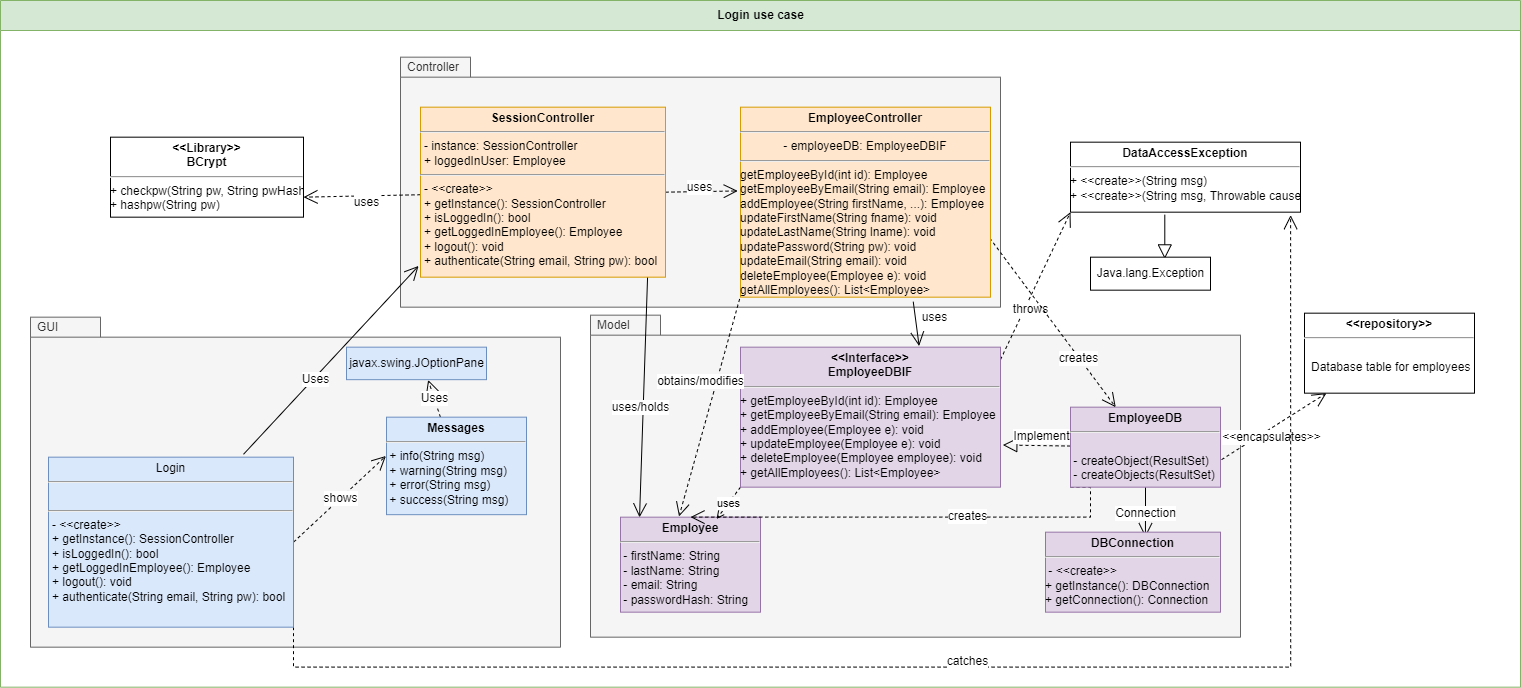

The diagram above was exported from draw.io. Its source (the exported page's mxGraphModel, read from the mxfile embedded in the PNG):
<mxGraphModel dx="4498" dy="3988" grid="1" gridSize="10" guides="1" tooltips="1" connect="1" arrows="1" fold="1" page="1" pageScale="1" pageWidth="827" pageHeight="1169" math="0" shadow="0">
  <root>
    <mxCell id="0" />
    <mxCell id="1" parent="0" />
    <mxCell id="2" value="Controller" style="shape=folder;xSize=90;align=left;spacingLeft=10;align=left;verticalAlign=top;spacingLeft=5;spacingTop=-4;tabWidth=70;tabHeight=20;tabPosition=left;html=1;strokeWidth=1;recursiveResize=0;fillColor=#f5f5f5;fontColor=#333333;strokeColor=#666666;fontSize=12;" vertex="1" parent="1">
      <mxGeometry x="-740" y="-1503.33" width="600" height="250" as="geometry" />
    </mxCell>
    <mxCell id="3" value="Model" style="shape=folder;xSize=90;align=left;spacingLeft=10;align=left;verticalAlign=top;spacingLeft=5;spacingTop=-4;tabWidth=70;tabHeight=20;tabPosition=left;html=1;strokeWidth=1;recursiveResize=0;fillColor=#f5f5f5;fontColor=#333333;strokeColor=#666666;fontSize=12;" vertex="1" parent="1">
      <mxGeometry x="-550" y="-1245.33" width="650" height="322" as="geometry" />
    </mxCell>
    <mxCell id="4" value="GUI" style="shape=folder;xSize=90;align=left;spacingLeft=10;align=left;verticalAlign=top;spacingLeft=5;spacingTop=-4;tabWidth=70;tabHeight=20;tabPosition=left;html=1;strokeWidth=1;recursiveResize=0;fillColor=#f5f5f5;fontColor=#333333;strokeColor=#666666;fontSize=12;" vertex="1" parent="1">
      <mxGeometry x="-1110" y="-1243.33" width="530" height="330" as="geometry" />
    </mxCell>
    <mxCell id="5" value="&lt;p style=&quot;margin: 4px 0px 0px; text-align: center; font-size: 12px;&quot;&gt;&lt;b style=&quot;font-size: 12px;&quot;&gt;Employee&lt;/b&gt;&lt;/p&gt;&lt;hr style=&quot;font-size: 12px;&quot;&gt;&lt;div style=&quot;height: 2px; font-size: 12px;&quot;&gt;&amp;nbsp;- firstName: String&lt;br style=&quot;font-size: 12px;&quot;&gt;&amp;nbsp;- lastName: String&lt;br style=&quot;font-size: 12px;&quot;&gt;&amp;nbsp;- email: String&lt;br style=&quot;font-size: 12px;&quot;&gt;&amp;nbsp;- passwordHash: String&lt;br style=&quot;font-size: 12px;&quot;&gt;&lt;br style=&quot;font-size: 12px;&quot;&gt;&lt;/div&gt;" style="verticalAlign=top;align=left;overflow=fill;fontSize=12;fontFamily=Helvetica;html=1;fillColor=#e1d5e7;strokeColor=#9673a6;" vertex="1" parent="1">
      <mxGeometry x="-520" y="-1043.33" width="140" height="95" as="geometry" />
    </mxCell>
    <mxCell id="6" value="throws" style="edgeStyle=none;rounded=0;orthogonalLoop=1;jettySize=auto;html=1;startArrow=none;startFill=0;endArrow=open;endFill=0;strokeWidth=1;endSize=12;exitX=1;exitY=0.089;exitDx=0;exitDy=0;exitPerimeter=0;entryX=0;entryY=1;entryDx=0;entryDy=0;dashed=1;fontSize=12;" edge="1" source="8" target="16" parent="1">
      <mxGeometry x="-0.2953" y="-6" relative="1" as="geometry">
        <mxPoint as="offset" />
      </mxGeometry>
    </mxCell>
    <mxCell id="7" value="uses" style="rounded=0;orthogonalLoop=1;jettySize=auto;html=1;exitX=0;exitY=1;exitDx=0;exitDy=0;entryX=0.686;entryY=0.019;entryDx=0;entryDy=0;entryPerimeter=0;dashed=1;startArrow=none;startFill=0;endArrow=open;endFill=0;" edge="1" source="8" target="5" parent="1">
      <mxGeometry relative="1" as="geometry" />
    </mxCell>
    <mxCell id="8" value="&lt;p style=&quot;margin: 4px 0px 0px; text-align: center; font-size: 12px;&quot;&gt;&lt;b style=&quot;font-size: 12px;&quot;&gt;&amp;lt;&amp;lt;Interface&amp;gt;&amp;gt;&lt;br style=&quot;font-size: 12px;&quot;&gt;EmployeeDBIF&lt;/b&gt;&lt;/p&gt;&lt;hr style=&quot;font-size: 12px;&quot;&gt;&lt;div style=&quot;height: 2px; font-size: 12px;&quot;&gt;+ getEmployeeById(int id): Employee&lt;br style=&quot;font-size: 12px;&quot;&gt;+ getEmployeeByEmail(String email): Employee&lt;br style=&quot;font-size: 12px;&quot;&gt;+ addEmployee(Employee e): void&lt;br style=&quot;font-size: 12px;&quot;&gt;+ updateEmployee(Employee e): void&lt;br style=&quot;font-size: 12px;&quot;&gt;+ deleteEmployee(Employee employee): void&lt;br style=&quot;font-size: 12px;&quot;&gt;+ getAllEmployees(): List&amp;lt;Employee&amp;gt;&lt;br style=&quot;font-size: 12px;&quot;&gt;&lt;br style=&quot;font-size: 12px;&quot;&gt;&lt;/div&gt;" style="verticalAlign=top;align=left;overflow=fill;fontSize=12;fontFamily=Helvetica;html=1;fillColor=#e1d5e7;strokeColor=#9673a6;spacingTop=0;spacing=3;spacingLeft=0;labelPadding=-1;" vertex="1" parent="1">
      <mxGeometry x="-400" y="-1213.33" width="260" height="140" as="geometry" />
    </mxCell>
    <mxCell id="9" style="edgeStyle=orthogonalEdgeStyle;rounded=0;orthogonalLoop=1;jettySize=auto;html=1;startArrow=none;startFill=0;endArrow=open;endFill=0;strokeWidth=1;endSize=12;exitX=0;exitY=1;exitDx=0;exitDy=0;dashed=1;fontSize=12;" edge="1" source="14" target="5" parent="1">
      <mxGeometry relative="1" as="geometry">
        <mxPoint x="-380" y="-1023.33" as="targetPoint" />
        <Array as="points">
          <mxPoint x="-50" y="-1073.33" />
          <mxPoint x="-50" y="-1043.33" />
        </Array>
      </mxGeometry>
    </mxCell>
    <mxCell id="10" value="creates" style="edgeLabel;html=1;align=center;verticalAlign=middle;resizable=0;points=[];fontSize=12;" connectable="0" vertex="1" parent="9">
      <mxGeometry x="-0.4504" relative="1" as="geometry">
        <mxPoint x="-50" y="-2" as="offset" />
      </mxGeometry>
    </mxCell>
    <mxCell id="11" value="Implements" style="edgeStyle=none;rounded=0;orthogonalLoop=1;jettySize=auto;html=1;entryX=1.009;entryY=0.699;entryDx=0;entryDy=0;entryPerimeter=0;startArrow=none;startFill=0;endArrow=block;endFill=0;strokeWidth=1;endSize=12;dashed=1;fontSize=12;" edge="1" source="14" target="8" parent="1">
      <mxGeometry x="-0.2097" y="-9" relative="1" as="geometry">
        <mxPoint as="offset" />
      </mxGeometry>
    </mxCell>
    <mxCell id="12" value="&amp;lt;&amp;lt;encapsulates&amp;gt;&amp;gt;" style="edgeStyle=none;rounded=0;orthogonalLoop=1;jettySize=auto;html=1;startArrow=none;startFill=0;endArrow=open;endFill=0;endSize=12;strokeWidth=1;dashed=1;exitX=1.007;exitY=0.656;exitDx=0;exitDy=0;exitPerimeter=0;fontSize=12;" edge="1" source="14" target="26" parent="1">
      <mxGeometry x="-0.1268" y="-8" relative="1" as="geometry">
        <mxPoint as="offset" />
      </mxGeometry>
    </mxCell>
    <mxCell id="13" value="Connection" style="edgeStyle=orthogonalEdgeStyle;rounded=0;orthogonalLoop=1;jettySize=auto;html=1;entryX=0.571;entryY=0.063;entryDx=0;entryDy=0;entryPerimeter=0;startArrow=none;startFill=0;endArrow=open;endFill=0;endSize=12;strokeWidth=1;fontSize=12;" edge="1" source="14" target="37" parent="1">
      <mxGeometry relative="1" as="geometry" />
    </mxCell>
    <mxCell id="14" value="&lt;p style=&quot;margin: 4px 0px 0px; text-align: center; font-size: 12px;&quot;&gt;&lt;b style=&quot;font-size: 12px;&quot;&gt;EmployeeDB&lt;/b&gt;&lt;/p&gt;&lt;hr style=&quot;font-size: 12px;&quot;&gt;&lt;div style=&quot;height: 2px; font-size: 12px;&quot;&gt;&lt;br style=&quot;font-size: 12px;&quot;&gt;&amp;nbsp;- createObject(ResultSet)&lt;br style=&quot;font-size: 12px;&quot;&gt;&amp;nbsp;- createObjects(ResultSet)&lt;/div&gt;" style="verticalAlign=top;align=left;overflow=fill;fontSize=12;fontFamily=Helvetica;html=1;fillColor=#e1d5e7;strokeColor=#9673a6;" vertex="1" parent="1">
      <mxGeometry x="-70" y="-1153.33" width="150" height="80" as="geometry" />
    </mxCell>
    <mxCell id="15" style="edgeStyle=none;rounded=0;orthogonalLoop=1;jettySize=auto;html=1;entryX=0.619;entryY=0.052;entryDx=0;entryDy=0;startArrow=none;startFill=0;endArrow=block;endFill=0;endSize=12;strokeWidth=1;entryPerimeter=0;exitX=0.41;exitY=1.035;exitDx=0;exitDy=0;exitPerimeter=0;fontSize=12;" edge="1" source="16" target="36" parent="1">
      <mxGeometry relative="1" as="geometry">
        <mxPoint x="210" y="-1388.33" as="targetPoint" />
      </mxGeometry>
    </mxCell>
    <mxCell id="16" value="&lt;p style=&quot;margin: 4px 0px 0px; text-align: center; font-size: 12px;&quot;&gt;&lt;b style=&quot;font-size: 12px;&quot;&gt;DataAccessException&lt;/b&gt;&lt;/p&gt;&lt;hr style=&quot;font-size: 12px;&quot;&gt;&lt;div style=&quot;height: 2px; font-size: 12px;&quot;&gt;+ &amp;lt;&amp;lt;create&amp;gt;&amp;gt;(String msg)&lt;br style=&quot;font-size: 12px;&quot;&gt;+ &amp;lt;&amp;lt;create&amp;gt;&amp;gt;(String msg, Throwable cause)&lt;br style=&quot;font-size: 12px;&quot;&gt;&lt;br style=&quot;font-size: 12px;&quot;&gt;&lt;/div&gt;" style="verticalAlign=top;align=left;overflow=fill;fontSize=12;fontFamily=Helvetica;html=1;" vertex="1" parent="1">
      <mxGeometry x="-70" y="-1418.33" width="230" height="70" as="geometry" />
    </mxCell>
    <mxCell id="17" value="creates" style="edgeStyle=none;rounded=0;orthogonalLoop=1;jettySize=auto;html=1;startArrow=none;startFill=0;endArrow=open;endFill=0;strokeWidth=1;endSize=12;exitX=0.997;exitY=0.689;exitDx=0;exitDy=0;exitPerimeter=0;dashed=1;fontSize=12;" edge="1" source="20" target="14" parent="1">
      <mxGeometry x="0.418" y="-1" relative="1" as="geometry">
        <mxPoint as="offset" />
      </mxGeometry>
    </mxCell>
    <mxCell id="18" value="uses" style="edgeStyle=none;rounded=0;orthogonalLoop=1;jettySize=auto;html=1;entryX=0.687;entryY=-0.008;entryDx=0;entryDy=0;entryPerimeter=0;startArrow=none;startFill=0;endArrow=open;endFill=0;strokeWidth=1;endSize=12;exitX=0.691;exitY=1.024;exitDx=0;exitDy=0;exitPerimeter=0;fontSize=12;" edge="1" source="20" target="8" parent="1">
      <mxGeometry x="-0.2323" y="19" relative="1" as="geometry">
        <mxPoint as="offset" />
        <mxPoint x="-301.2559385863269" y="-1279.83" as="sourcePoint" />
      </mxGeometry>
    </mxCell>
    <mxCell id="19" value="obtains/modifies" style="edgeStyle=none;rounded=0;orthogonalLoop=1;jettySize=auto;html=1;startArrow=none;startFill=0;endArrow=open;endFill=0;strokeWidth=1;endSize=12;entryX=0.418;entryY=-0.007;entryDx=0;entryDy=0;entryPerimeter=0;exitX=0.003;exitY=0.979;exitDx=0;exitDy=0;exitPerimeter=0;dashed=1;fontSize=12;" edge="1" source="20" target="5" parent="1">
      <mxGeometry x="-0.1716" y="-16" relative="1" as="geometry">
        <mxPoint as="offset" />
        <mxPoint x="-370" y="-1183.33" as="targetPoint" />
      </mxGeometry>
    </mxCell>
    <mxCell id="20" value="&lt;p style=&quot;margin: 4px 0px 0px; text-align: center; font-size: 12px;&quot;&gt;&lt;b style=&quot;font-size: 12px;&quot;&gt;EmployeeController&lt;/b&gt;&lt;/p&gt;&lt;hr style=&quot;font-size: 12px;&quot;&gt;&lt;p style=&quot;margin: 4px 0px 0px; text-align: center; font-size: 12px;&quot;&gt;&lt;span style=&quot;text-align: left; font-size: 12px;&quot;&gt;- employeeDB: EmployeeDBIF&lt;/span&gt;&lt;br style=&quot;font-size: 12px;&quot;&gt;&lt;/p&gt;&lt;hr style=&quot;font-size: 12px;&quot;&gt;&lt;div style=&quot;height: 2px; font-size: 12px;&quot;&gt;&lt;span style=&quot;font-size: 12px;&quot;&gt;getEmployeeById(int id): Employee&lt;br style=&quot;font-size: 12px;&quot;&gt;&lt;/span&gt;getEmployeeByEmail(String email): Employee&lt;br style=&quot;font-size: 12px;&quot;&gt;addEmployee(String firstName, ...): Employee&lt;br style=&quot;font-size: 12px;&quot;&gt;updateFirstName(String fname): void&lt;br style=&quot;font-size: 12px;&quot;&gt;updateLastName(String lname): void&lt;br style=&quot;font-size: 12px;&quot;&gt;updatePassword(String pw): void&lt;br style=&quot;font-size: 12px;&quot;&gt;updateEmail(String email): void&lt;br style=&quot;font-size: 12px;&quot;&gt;deleteEmployee(Employee e): void&lt;br style=&quot;font-size: 12px;&quot;&gt;getAllEmployees(): List&amp;lt;Employee&amp;gt;&lt;/div&gt;" style="verticalAlign=top;align=left;overflow=fill;fontSize=12;fontFamily=Helvetica;html=1;fillColor=#ffe6cc;strokeColor=#d79b00;" vertex="1" parent="1">
      <mxGeometry x="-400" y="-1453.33" width="250" height="190" as="geometry" />
    </mxCell>
    <mxCell id="21" value="uses" style="edgeStyle=none;rounded=0;orthogonalLoop=1;jettySize=auto;html=1;entryX=1;entryY=0.75;entryDx=0;entryDy=0;startArrow=none;startFill=0;endArrow=open;endFill=0;endSize=12;strokeWidth=1;dashed=1;fontSize=12;" edge="1" source="24" target="25" parent="1">
      <mxGeometry x="-0.0878" y="7" relative="1" as="geometry">
        <mxPoint as="offset" />
      </mxGeometry>
    </mxCell>
    <mxCell id="22" value="uses" style="edgeStyle=none;rounded=0;orthogonalLoop=1;jettySize=auto;html=1;entryX=-0.011;entryY=0.441;entryDx=0;entryDy=0;entryPerimeter=0;startArrow=none;startFill=0;endArrow=open;endFill=0;endSize=12;strokeWidth=1;exitX=1;exitY=0.5;exitDx=0;exitDy=0;dashed=1;fontSize=12;" edge="1" source="24" target="20" parent="1">
      <mxGeometry x="-0.0632" y="4" relative="1" as="geometry">
        <mxPoint x="-447.9150000000004" y="-1281.73" as="targetPoint" />
        <mxPoint as="offset" />
      </mxGeometry>
    </mxCell>
    <mxCell id="23" value="uses/holds" style="edgeStyle=none;rounded=0;orthogonalLoop=1;jettySize=auto;html=1;startArrow=none;startFill=0;endArrow=open;endFill=0;endSize=12;strokeWidth=1;entryX=0.136;entryY=0.002;entryDx=0;entryDy=0;entryPerimeter=0;exitX=0.927;exitY=0.993;exitDx=0;exitDy=0;exitPerimeter=0;fontSize=12;" edge="1" source="24" target="5" parent="1">
      <mxGeometry x="0.0878" y="-3" relative="1" as="geometry">
        <mxPoint x="-550" y="-1053.33" as="targetPoint" />
        <mxPoint as="offset" />
      </mxGeometry>
    </mxCell>
    <mxCell id="24" value="&lt;p style=&quot;margin: 4px 0px 0px; text-align: center; font-size: 12px;&quot;&gt;&lt;b style=&quot;font-size: 12px;&quot;&gt;SessionController&lt;/b&gt;&lt;/p&gt;&lt;hr style=&quot;font-size: 12px;&quot;&gt;&lt;p style=&quot;margin: 0px 0px 0px 4px; font-size: 12px;&quot;&gt;- instance: SessionController&lt;br style=&quot;font-size: 12px;&quot;&gt;+ loggedInUser: Employee&lt;br style=&quot;font-size: 12px;&quot;&gt;&lt;/p&gt;&lt;hr style=&quot;font-size: 12px;&quot;&gt;&lt;p style=&quot;margin: 0px 0px 0px 4px; font-size: 12px;&quot;&gt;- &amp;lt;&amp;lt;create&amp;gt;&amp;gt;&lt;br style=&quot;font-size: 12px;&quot;&gt;+ getInstance(): SessionController&lt;/p&gt;&lt;p style=&quot;margin: 0px 0px 0px 4px; font-size: 12px;&quot;&gt;+ isLoggedIn(): bool&lt;br style=&quot;font-size: 12px;&quot;&gt;+ getLoggedInEmployee(): Employee&lt;br style=&quot;font-size: 12px;&quot;&gt;+ logout(): void&lt;br style=&quot;font-size: 12px;&quot;&gt;+ authenticate(String email, String pw): bool&lt;/p&gt;" style="verticalAlign=top;align=left;overflow=fill;fontSize=12;fontFamily=Helvetica;html=1;fillColor=#ffe6cc;strokeColor=#d79b00;" vertex="1" parent="1">
      <mxGeometry x="-720" y="-1453.33" width="245" height="170" as="geometry" />
    </mxCell>
    <mxCell id="25" value="&lt;p style=&quot;margin: 4px 0px 0px; text-align: center; font-size: 12px;&quot;&gt;&lt;b style=&quot;font-size: 12px;&quot;&gt;&amp;lt;&amp;lt;Library&amp;gt;&amp;gt;&lt;br style=&quot;font-size: 12px;&quot;&gt;BCrypt&lt;/b&gt;&lt;/p&gt;&lt;hr style=&quot;font-size: 12px;&quot;&gt;&lt;div style=&quot;height: 2px; font-size: 12px;&quot;&gt;+ checkpw(String pw, String pwHash)&lt;br style=&quot;font-size: 12px;&quot;&gt;+ hashpw(String pw)&lt;br style=&quot;font-size: 12px;&quot;&gt;&lt;br style=&quot;font-size: 12px;&quot;&gt;&lt;/div&gt;" style="verticalAlign=top;align=left;overflow=fill;fontSize=12;fontFamily=Helvetica;html=1;" vertex="1" parent="1">
      <mxGeometry x="-1030" y="-1423.33" width="193" height="80" as="geometry" />
    </mxCell>
    <mxCell id="26" value="&lt;p style=&quot;margin: 4px 0px 0px; text-align: center; font-size: 12px;&quot;&gt;&lt;b style=&quot;font-size: 12px;&quot;&gt;&amp;lt;&amp;lt;repository&amp;gt;&amp;gt;&lt;/b&gt;&lt;/p&gt;&lt;hr style=&quot;font-size: 12px;&quot;&gt;&lt;div style=&quot;height: 2px; font-size: 12px;&quot;&gt;&lt;br style=&quot;font-size: 12px;&quot;&gt;&lt;div style=&quot;text-align: center; font-size: 12px;&quot;&gt;&lt;span style=&quot;font-size: 12px;&quot;&gt;&amp;nbsp;Database table for employees&lt;/span&gt;&lt;/div&gt;&lt;/div&gt;" style="verticalAlign=top;align=left;overflow=fill;fontSize=12;fontFamily=Helvetica;html=1;" vertex="1" parent="1">
      <mxGeometry x="164" y="-1247.33" width="170" height="80" as="geometry" />
    </mxCell>
    <mxCell id="27" style="edgeStyle=orthogonalEdgeStyle;rounded=0;orthogonalLoop=1;jettySize=auto;html=1;startArrow=none;startFill=0;endArrow=open;endFill=0;endSize=12;strokeWidth=1;exitX=1;exitY=1;exitDx=0;exitDy=0;entryX=0.957;entryY=1.043;entryDx=0;entryDy=0;entryPerimeter=0;dashed=1;fontSize=12;" edge="1" source="32" target="16" parent="1">
      <mxGeometry relative="1" as="geometry">
        <mxPoint x="150" y="-1343.33" as="targetPoint" />
        <Array as="points">
          <mxPoint x="-847" y="-893.33" />
          <mxPoint x="150" y="-893.33" />
        </Array>
      </mxGeometry>
    </mxCell>
    <mxCell id="28" value="catches" style="edgeLabel;html=1;align=center;verticalAlign=middle;resizable=0;points=[];fontSize=12;" connectable="0" vertex="1" parent="27">
      <mxGeometry x="-0.0594" y="-3" relative="1" as="geometry">
        <mxPoint x="13" y="-10" as="offset" />
      </mxGeometry>
    </mxCell>
    <mxCell id="29" value="shows" style="edgeStyle=none;rounded=0;orthogonalLoop=1;jettySize=auto;html=1;exitX=1;exitY=0.5;exitDx=0;exitDy=0;entryX=-0.004;entryY=0.398;entryDx=0;entryDy=0;entryPerimeter=0;startArrow=none;startFill=0;endArrow=open;endFill=0;endSize=12;strokeWidth=1;dashed=1;fontSize=12;" edge="1" source="32" target="34" parent="1">
      <mxGeometry relative="1" as="geometry" />
    </mxCell>
    <mxCell id="30" style="edgeStyle=none;rounded=0;orthogonalLoop=1;jettySize=auto;html=1;startArrow=none;startFill=0;endArrow=open;endFill=0;endSize=12;strokeWidth=1;entryX=-0.008;entryY=0.934;entryDx=0;entryDy=0;exitX=0.796;exitY=-0.017;exitDx=0;exitDy=0;exitPerimeter=0;entryPerimeter=0;fontSize=12;" edge="1" source="32" target="24" parent="1">
      <mxGeometry relative="1" as="geometry">
        <mxPoint x="-780" y="-1273.33" as="targetPoint" />
      </mxGeometry>
    </mxCell>
    <mxCell id="31" value="Uses" style="edgeLabel;html=1;align=center;verticalAlign=middle;resizable=0;points=[];fontSize=12;" connectable="0" vertex="1" parent="30">
      <mxGeometry x="-0.195" relative="1" as="geometry">
        <mxPoint as="offset" />
      </mxGeometry>
    </mxCell>
    <mxCell id="32" value="&lt;p style=&quot;margin: 4px 0px 0px; text-align: center; font-size: 12px;&quot;&gt;Login&lt;/p&gt;&lt;hr style=&quot;font-size: 12px;&quot;&gt;&lt;p style=&quot;margin: 0px 0px 0px 4px; font-size: 12px;&quot;&gt;&lt;br style=&quot;font-size: 12px;&quot;&gt;&lt;/p&gt;&lt;hr style=&quot;font-size: 12px;&quot;&gt;&lt;p style=&quot;margin: 0px 0px 0px 4px; font-size: 12px;&quot;&gt;- &amp;lt;&amp;lt;create&amp;gt;&amp;gt;&lt;br style=&quot;font-size: 12px;&quot;&gt;+ getInstance(): SessionController&lt;/p&gt;&lt;p style=&quot;margin: 0px 0px 0px 4px; font-size: 12px;&quot;&gt;+ isLoggedIn(): bool&lt;br style=&quot;font-size: 12px;&quot;&gt;+ getLoggedInEmployee(): Employee&lt;br style=&quot;font-size: 12px;&quot;&gt;+ logout(): void&lt;br style=&quot;font-size: 12px;&quot;&gt;+ authenticate(String email, String pw): bool&lt;/p&gt;" style="verticalAlign=top;align=left;overflow=fill;fontSize=12;fontFamily=Helvetica;html=1;fillColor=#dae8fc;strokeColor=#6c8ebf;" vertex="1" parent="1">
      <mxGeometry x="-1092" y="-1103.33" width="245" height="170" as="geometry" />
    </mxCell>
    <mxCell id="33" value="Uses" style="edgeStyle=none;rounded=0;orthogonalLoop=1;jettySize=auto;html=1;entryX=0.583;entryY=1.008;entryDx=0;entryDy=0;startArrow=none;startFill=0;endArrow=open;endFill=0;endSize=12;strokeWidth=1;entryPerimeter=0;dashed=1;fontSize=12;" edge="1" source="34" target="35" parent="1">
      <mxGeometry relative="1" as="geometry" />
    </mxCell>
    <mxCell id="34" value="&lt;p style=&quot;margin: 4px 0px 0px; text-align: center; font-size: 12px;&quot;&gt;&lt;b style=&quot;font-size: 12px;&quot;&gt;Messages&lt;/b&gt;&lt;/p&gt;&lt;hr style=&quot;font-size: 12px;&quot;&gt;&lt;div style=&quot;height: 2px; font-size: 12px;&quot;&gt;&amp;nbsp;+ info(String msg)&lt;br style=&quot;font-size: 12px;&quot;&gt;&amp;nbsp;+ warning(String msg)&lt;br style=&quot;font-size: 12px;&quot;&gt;&amp;nbsp;+ error(String msg)&lt;br style=&quot;font-size: 12px;&quot;&gt;&amp;nbsp;+ success(String msg)&lt;/div&gt;&lt;div style=&quot;height: 2px; font-size: 12px;&quot;&gt;&lt;br style=&quot;font-size: 12px;&quot;&gt;&lt;br style=&quot;font-size: 12px;&quot;&gt;&lt;/div&gt;" style="verticalAlign=top;align=left;overflow=fill;fontSize=12;fontFamily=Helvetica;html=1;fillColor=#dae8fc;strokeColor=#6c8ebf;" vertex="1" parent="1">
      <mxGeometry x="-754" y="-1143.33" width="140" height="97.5" as="geometry" />
    </mxCell>
    <mxCell id="35" value="javax.swing.JOptionPane" style="html=1;fillColor=#dae8fc;strokeColor=#6c8ebf;fontSize=12;" vertex="1" parent="1">
      <mxGeometry x="-794" y="-1213.33" width="140" height="32.5" as="geometry" />
    </mxCell>
    <mxCell id="36" value="Java.lang.Exception" style="html=1;fontSize=12;" vertex="1" parent="1">
      <mxGeometry x="-50" y="-1303.33" width="120" height="33" as="geometry" />
    </mxCell>
    <mxCell id="37" value="&lt;p style=&quot;margin: 4px 0px 0px; text-align: center; font-size: 12px;&quot;&gt;&lt;b style=&quot;font-size: 12px;&quot;&gt;DBConnection&lt;/b&gt;&lt;/p&gt;&lt;hr style=&quot;font-size: 12px;&quot;&gt;&lt;div style=&quot;height: 2px; font-size: 12px;&quot;&gt;&amp;nbsp;- &amp;lt;&amp;lt;create&amp;gt;&amp;gt;&lt;br style=&quot;font-size: 12px;&quot;&gt;+ getInstance(): DBConnection&lt;br style=&quot;font-size: 12px;&quot;&gt;+ getConnection(): Connection&lt;br style=&quot;font-size: 12px;&quot;&gt;&lt;/div&gt;" style="verticalAlign=top;align=left;overflow=fill;fontSize=12;fontFamily=Helvetica;html=1;fillColor=#e1d5e7;strokeColor=#9673a6;" vertex="1" parent="1">
      <mxGeometry x="-95" y="-1028.33" width="175" height="80" as="geometry" />
    </mxCell>
    <mxCell id="38" value="Login use case" style="swimlane;fontStyle=1;align=center;horizontal=1;startSize=30;collapsible=0;html=1;fillColor=#d5e8d4;strokeColor=#82b366;fontSize=12;" vertex="1" parent="1">
      <mxGeometry x="-1140" y="-1560" width="1520" height="686.67" as="geometry" />
    </mxCell>
  </root>
</mxGraphModel>